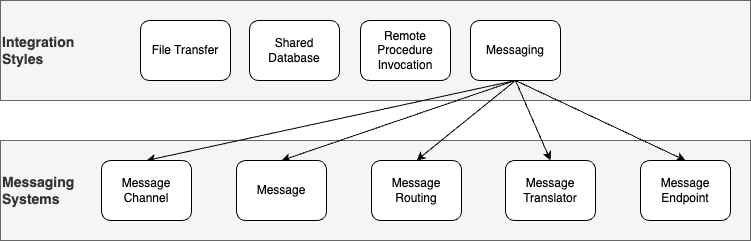

The diagram above was exported from draw.io. Its source (the exported page's mxGraphModel, read from the mxfile embedded in the PNG):
<mxGraphModel dx="876" dy="492" grid="1" gridSize="10" guides="1" tooltips="1" connect="1" arrows="1" fold="1" page="1" pageScale="1" pageWidth="827" pageHeight="1169" math="0" shadow="0">
  <root>
    <mxCell id="0" />
    <mxCell id="1" parent="0" />
    <mxCell id="2" value="Integration&amp;nbsp;&lt;div style=&quot;font-size: 14px;&quot;&gt;Styles&lt;/div&gt;" style="rounded=0;whiteSpace=wrap;html=1;align=left;fillColor=#f5f5f5;fontColor=#333333;strokeColor=#666666;fontSize=14;fontStyle=1" parent="1" vertex="1">
      <mxGeometry x="39" y="60" width="750" height="100" as="geometry" />
    </mxCell>
    <mxCell id="3" value="Messaging&lt;div style=&quot;font-size: 14px;&quot;&gt;Systems&lt;/div&gt;" style="rounded=0;whiteSpace=wrap;html=1;align=left;fillColor=#f5f5f5;fontColor=#333333;strokeColor=#666666;fontSize=14;fontStyle=1" parent="1" vertex="1">
      <mxGeometry x="39" y="200" width="750" height="100" as="geometry" />
    </mxCell>
    <mxCell id="4" value="File Transfer" style="rounded=1;whiteSpace=wrap;html=1;" parent="1" vertex="1">
      <mxGeometry x="179" y="80" width="90" height="60" as="geometry" />
    </mxCell>
    <mxCell id="5" value="Shared Database" style="rounded=1;whiteSpace=wrap;html=1;" parent="1" vertex="1">
      <mxGeometry x="288" y="80" width="90" height="60" as="geometry" />
    </mxCell>
    <mxCell id="6" value="Remote Procedure Invocation" style="rounded=1;whiteSpace=wrap;html=1;" parent="1" vertex="1">
      <mxGeometry x="399" y="80" width="90" height="60" as="geometry" />
    </mxCell>
    <mxCell id="7" style="rounded=0;orthogonalLoop=1;jettySize=auto;html=1;exitX=0.5;exitY=1;exitDx=0;exitDy=0;entryX=0.5;entryY=0;entryDx=0;entryDy=0;" parent="1" source="12" target="13" edge="1">
      <mxGeometry relative="1" as="geometry" />
    </mxCell>
    <mxCell id="8" style="rounded=0;orthogonalLoop=1;jettySize=auto;html=1;entryX=0.5;entryY=0;entryDx=0;entryDy=0;exitX=0.5;exitY=1;exitDx=0;exitDy=0;" parent="1" source="12" target="14" edge="1">
      <mxGeometry relative="1" as="geometry" />
    </mxCell>
    <mxCell id="9" style="rounded=0;orthogonalLoop=1;jettySize=auto;html=1;exitX=0.5;exitY=1;exitDx=0;exitDy=0;entryX=0.5;entryY=0;entryDx=0;entryDy=0;" parent="1" source="12" target="15" edge="1">
      <mxGeometry relative="1" as="geometry" />
    </mxCell>
    <mxCell id="10" style="rounded=0;orthogonalLoop=1;jettySize=auto;html=1;exitX=0.5;exitY=1;exitDx=0;exitDy=0;entryX=0.5;entryY=0;entryDx=0;entryDy=0;" parent="1" source="12" target="16" edge="1">
      <mxGeometry relative="1" as="geometry" />
    </mxCell>
    <mxCell id="11" style="rounded=0;orthogonalLoop=1;jettySize=auto;html=1;exitX=0.5;exitY=1;exitDx=0;exitDy=0;entryX=0.5;entryY=0;entryDx=0;entryDy=0;" parent="1" source="12" target="17" edge="1">
      <mxGeometry relative="1" as="geometry">
        <mxPoint x="610" y="150" as="sourcePoint" />
        <mxPoint x="670" y="220" as="targetPoint" />
      </mxGeometry>
    </mxCell>
    <mxCell id="12" value="Messaging" style="rounded=1;whiteSpace=wrap;html=1;" parent="1" vertex="1">
      <mxGeometry x="509" y="80" width="90" height="60" as="geometry" />
    </mxCell>
    <mxCell id="13" value="Message Channel" style="rounded=1;whiteSpace=wrap;html=1;" parent="1" vertex="1">
      <mxGeometry x="140" y="220" width="90" height="60" as="geometry" />
    </mxCell>
    <mxCell id="14" value="Message" style="rounded=1;whiteSpace=wrap;html=1;" parent="1" vertex="1">
      <mxGeometry x="275" y="220" width="90" height="60" as="geometry" />
    </mxCell>
    <mxCell id="15" value="Message Routing" style="rounded=1;whiteSpace=wrap;html=1;" parent="1" vertex="1">
      <mxGeometry x="410" y="220" width="90" height="60" as="geometry" />
    </mxCell>
    <mxCell id="16" value="Message Translator" style="rounded=1;whiteSpace=wrap;html=1;" parent="1" vertex="1">
      <mxGeometry x="544" y="220" width="90" height="60" as="geometry" />
    </mxCell>
    <mxCell id="17" value="Message Endpoint" style="rounded=1;whiteSpace=wrap;html=1;" parent="1" vertex="1">
      <mxGeometry x="679" y="220" width="90" height="60" as="geometry" />
    </mxCell>
  </root>
</mxGraphModel>